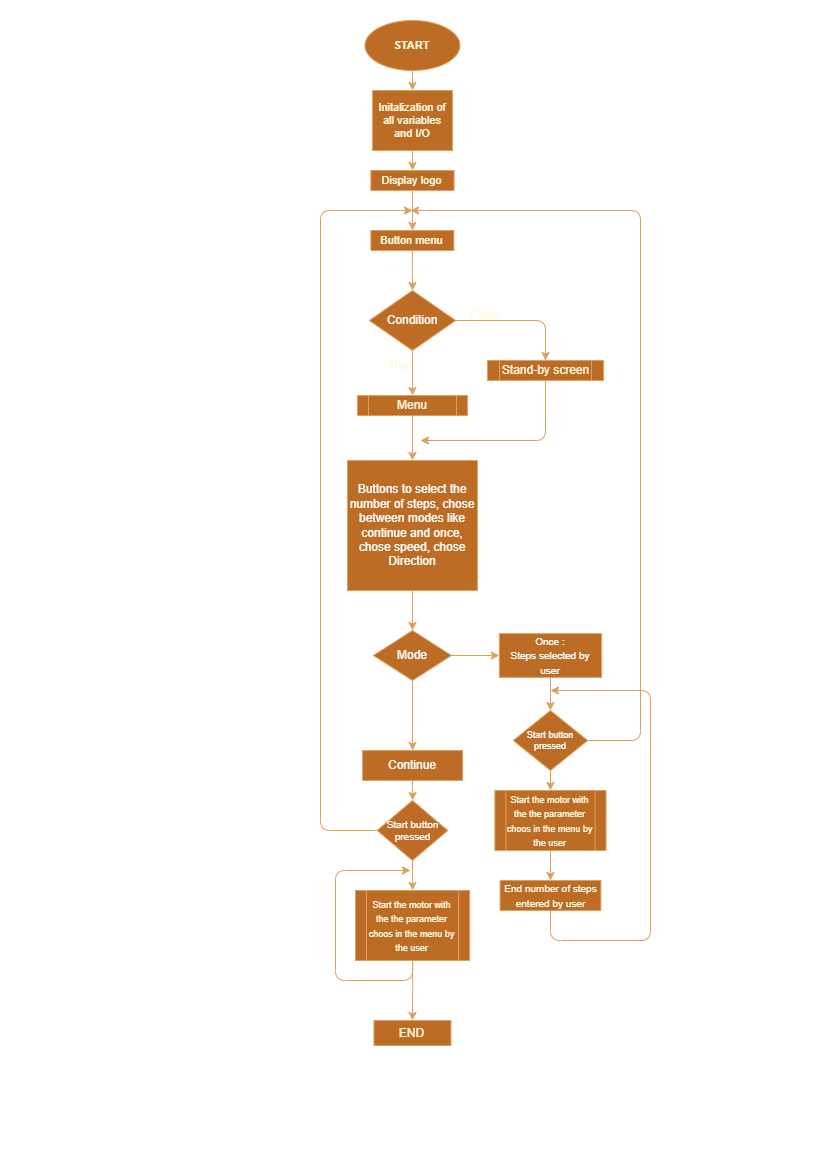

The diagram above was exported from draw.io. Its source (the exported page's mxGraphModel, read from the mxfile embedded in the PNG):
<mxGraphModel dx="1038" dy="688" grid="1" gridSize="10" guides="1" tooltips="1" connect="1" arrows="1" fold="1" page="1" pageScale="1" pageWidth="827" pageHeight="1169" background="#283618" math="0" shadow="0">
  <root>
    <mxCell id="0" />
    <mxCell id="1" parent="0" />
    <mxCell id="2rXwc3gRzdgm7L7Wrg-r-1" style="edgeStyle=orthogonalEdgeStyle;rounded=0;orthogonalLoop=1;jettySize=auto;html=1;exitX=0.5;exitY=1;exitDx=0;exitDy=0;entryX=0.5;entryY=0;entryDx=0;entryDy=0;fontSize=11;labelBackgroundColor=#283618;strokeColor=#DDA15E;fontColor=#FEFAE0;" edge="1" parent="1" source="2rXwc3gRzdgm7L7Wrg-r-2" target="2rXwc3gRzdgm7L7Wrg-r-4">
      <mxGeometry relative="1" as="geometry" />
    </mxCell>
    <mxCell id="2rXwc3gRzdgm7L7Wrg-r-2" value="&lt;b&gt;START&lt;/b&gt;" style="ellipse;whiteSpace=wrap;html=1;fontSize=11;fillColor=#BC6C25;strokeColor=#DDA15E;fontColor=#FEFAE0;" vertex="1" parent="1">
      <mxGeometry x="364.46999999999997" y="20" width="95" height="50" as="geometry" />
    </mxCell>
    <mxCell id="2rXwc3gRzdgm7L7Wrg-r-3" value="" style="edgeStyle=orthogonalEdgeStyle;rounded=1;sketch=0;orthogonalLoop=1;jettySize=auto;html=1;fontSize=9;fontColor=#FEFAE0;strokeColor=#DDA15E;fillColor=#BC6C25;labelBackgroundColor=#283618;" edge="1" parent="1" source="2rXwc3gRzdgm7L7Wrg-r-4" target="2rXwc3gRzdgm7L7Wrg-r-43">
      <mxGeometry relative="1" as="geometry" />
    </mxCell>
    <mxCell id="2rXwc3gRzdgm7L7Wrg-r-4" value="Initalization of all variables and I/O" style="rounded=0;whiteSpace=wrap;html=1;fontSize=11;fillColor=#BC6C25;strokeColor=#DDA15E;fontColor=#FEFAE0;" vertex="1" parent="1">
      <mxGeometry x="371.96999999999997" y="90" width="80" height="60" as="geometry" />
    </mxCell>
    <mxCell id="2rXwc3gRzdgm7L7Wrg-r-7" style="edgeStyle=none;rounded=1;sketch=0;orthogonalLoop=1;jettySize=auto;html=1;exitX=1;exitY=0.5;exitDx=0;exitDy=0;fontColor=#FEFAE0;strokeColor=#DDA15E;fillColor=#BC6C25;labelBackgroundColor=#283618;" edge="1" parent="1" source="2rXwc3gRzdgm7L7Wrg-r-10" target="2rXwc3gRzdgm7L7Wrg-r-10">
      <mxGeometry relative="1" as="geometry">
        <mxPoint x="461.16333333333347" y="412.66666666666674" as="targetPoint" />
      </mxGeometry>
    </mxCell>
    <mxCell id="2rXwc3gRzdgm7L7Wrg-r-45" style="edgeStyle=orthogonalEdgeStyle;curved=0;rounded=1;sketch=0;orthogonalLoop=1;jettySize=auto;html=1;exitX=1;exitY=0.5;exitDx=0;exitDy=0;entryX=0.5;entryY=0;entryDx=0;entryDy=0;fontColor=#FFFFFF;strokeColor=#DDA15E;fillColor=#BC6C25;" edge="1" parent="1" source="2rXwc3gRzdgm7L7Wrg-r-10" target="2rXwc3gRzdgm7L7Wrg-r-18">
      <mxGeometry relative="1" as="geometry" />
    </mxCell>
    <mxCell id="2rXwc3gRzdgm7L7Wrg-r-46" style="edgeStyle=orthogonalEdgeStyle;curved=0;rounded=1;sketch=0;orthogonalLoop=1;jettySize=auto;html=1;exitX=0.5;exitY=1;exitDx=0;exitDy=0;fontColor=#FFFFFF;strokeColor=#DDA15E;fillColor=#BC6C25;entryX=0.5;entryY=0;entryDx=0;entryDy=0;" edge="1" parent="1" source="2rXwc3gRzdgm7L7Wrg-r-10" target="2rXwc3gRzdgm7L7Wrg-r-16">
      <mxGeometry relative="1" as="geometry">
        <mxPoint x="410.8755172413793" y="480" as="targetPoint" />
      </mxGeometry>
    </mxCell>
    <mxCell id="2rXwc3gRzdgm7L7Wrg-r-10" value="&lt;font color=&quot;#ffffff&quot;&gt;Condition&lt;/font&gt;" style="rhombus;whiteSpace=wrap;html=1;fillColor=#BC6C25;strokeColor=#DDA15E;fontColor=#FEFAE0;sketch=0;fillStyle=solid;rounded=0;" vertex="1" parent="1">
      <mxGeometry x="368.85" y="290" width="86.24" height="60" as="geometry" />
    </mxCell>
    <mxCell id="2rXwc3gRzdgm7L7Wrg-r-52" value="" style="edgeStyle=orthogonalEdgeStyle;curved=0;rounded=1;sketch=0;orthogonalLoop=1;jettySize=auto;html=1;fontColor=#FFFFFF;strokeColor=#DDA15E;fillColor=#BC6C25;" edge="1" parent="1" source="2rXwc3gRzdgm7L7Wrg-r-16" target="2rXwc3gRzdgm7L7Wrg-r-51">
      <mxGeometry relative="1" as="geometry" />
    </mxCell>
    <mxCell id="2rXwc3gRzdgm7L7Wrg-r-16" value="Menu" style="shape=process;whiteSpace=wrap;html=1;backgroundOutline=1;rounded=0;sketch=0;fontColor=#FEFAE0;strokeColor=#DDA15E;fillColor=#BC6C25;" vertex="1" parent="1">
      <mxGeometry x="356.96999999999997" y="395" width="110" height="20" as="geometry" />
    </mxCell>
    <mxCell id="2rXwc3gRzdgm7L7Wrg-r-17" style="edgeStyle=orthogonalEdgeStyle;rounded=1;sketch=0;orthogonalLoop=1;jettySize=auto;html=1;exitX=0.5;exitY=1;exitDx=0;exitDy=0;fontSize=9;fontColor=#FEFAE0;strokeColor=#DDA15E;fillColor=#BC6C25;labelBackgroundColor=#283618;" edge="1" parent="1" source="2rXwc3gRzdgm7L7Wrg-r-18">
      <mxGeometry relative="1" as="geometry">
        <mxPoint x="420" y="440" as="targetPoint" />
        <Array as="points">
          <mxPoint x="545" y="440" />
          <mxPoint x="420" y="440" />
        </Array>
      </mxGeometry>
    </mxCell>
    <mxCell id="2rXwc3gRzdgm7L7Wrg-r-18" value="Stand-by screen" style="shape=process;whiteSpace=wrap;html=1;backgroundOutline=1;rounded=0;sketch=0;fontColor=#FEFAE0;strokeColor=#DDA15E;fillColor=#BC6C25;" vertex="1" parent="1">
      <mxGeometry x="486.97" y="360" width="116.08" height="20" as="geometry" />
    </mxCell>
    <mxCell id="2rXwc3gRzdgm7L7Wrg-r-34" value="True" style="text;html=1;strokeColor=none;fillColor=none;align=center;verticalAlign=middle;whiteSpace=wrap;rounded=0;sketch=0;fontColor=#FEFAE0;" vertex="1" parent="1">
      <mxGeometry x="370.36999999999995" y="350" width="60" height="30" as="geometry" />
    </mxCell>
    <mxCell id="2rXwc3gRzdgm7L7Wrg-r-35" value="False" style="text;html=1;strokeColor=none;fillColor=none;align=center;verticalAlign=middle;whiteSpace=wrap;rounded=0;sketch=0;fontColor=#FEFAE0;" vertex="1" parent="1">
      <mxGeometry x="455.09000000000003" y="300" width="60" height="30" as="geometry" />
    </mxCell>
    <mxCell id="2rXwc3gRzdgm7L7Wrg-r-98" style="edgeStyle=orthogonalEdgeStyle;curved=0;rounded=1;sketch=0;orthogonalLoop=1;jettySize=auto;html=1;exitX=0.5;exitY=1;exitDx=0;exitDy=0;entryX=0.5;entryY=0;entryDx=0;entryDy=0;fontSize=9;fontColor=#FFFFFF;strokeColor=#DDA15E;fillColor=#BC6C25;" edge="1" parent="1" source="2rXwc3gRzdgm7L7Wrg-r-38" target="2rXwc3gRzdgm7L7Wrg-r-70">
      <mxGeometry relative="1" as="geometry" />
    </mxCell>
    <mxCell id="2rXwc3gRzdgm7L7Wrg-r-38" value="&lt;font style=&quot;font-size: 9px;&quot;&gt;Start the motor with the the parameter choos in the menu by the user&lt;br&gt;&lt;/font&gt;" style="shape=process;whiteSpace=wrap;html=1;backgroundOutline=1;rounded=0;sketch=0;fontColor=#FEFAE0;strokeColor=#DDA15E;fillColor=#BC6C25;" vertex="1" parent="1">
      <mxGeometry x="494.40000000000003" y="790" width="111.12" height="60" as="geometry" />
    </mxCell>
    <mxCell id="2rXwc3gRzdgm7L7Wrg-r-58" value="" style="edgeStyle=orthogonalEdgeStyle;curved=0;rounded=1;sketch=0;orthogonalLoop=1;jettySize=auto;html=1;fontColor=#FFFFFF;strokeColor=#DDA15E;fillColor=#BC6C25;" edge="1" parent="1" source="2rXwc3gRzdgm7L7Wrg-r-43" target="2rXwc3gRzdgm7L7Wrg-r-57">
      <mxGeometry relative="1" as="geometry" />
    </mxCell>
    <mxCell id="2rXwc3gRzdgm7L7Wrg-r-43" value="Display logo" style="whiteSpace=wrap;html=1;fontSize=11;fillColor=#BC6C25;strokeColor=#DDA15E;fontColor=#FEFAE0;rounded=0;" vertex="1" parent="1">
      <mxGeometry x="370.37" y="170" width="83.21" height="20" as="geometry" />
    </mxCell>
    <mxCell id="2rXwc3gRzdgm7L7Wrg-r-61" value="" style="edgeStyle=orthogonalEdgeStyle;curved=0;rounded=1;sketch=0;orthogonalLoop=1;jettySize=auto;html=1;fontColor=#FFFFFF;strokeColor=#DDA15E;fillColor=#BC6C25;" edge="1" parent="1" source="2rXwc3gRzdgm7L7Wrg-r-51" target="2rXwc3gRzdgm7L7Wrg-r-60">
      <mxGeometry relative="1" as="geometry" />
    </mxCell>
    <mxCell id="2rXwc3gRzdgm7L7Wrg-r-51" value="Buttons to select the number of steps, chose between modes like continue and once, chose speed, chose Direction" style="whiteSpace=wrap;html=1;aspect=fixed;rounded=0;sketch=0;fontColor=#FFFFFF;strokeColor=#DDA15E;fillColor=#BC6C25;" vertex="1" parent="1">
      <mxGeometry x="346.97" y="460" width="130" height="130" as="geometry" />
    </mxCell>
    <mxCell id="2rXwc3gRzdgm7L7Wrg-r-59" value="" style="edgeStyle=orthogonalEdgeStyle;curved=0;rounded=1;sketch=0;orthogonalLoop=1;jettySize=auto;html=1;fontColor=#FFFFFF;strokeColor=#DDA15E;fillColor=#BC6C25;" edge="1" parent="1" source="2rXwc3gRzdgm7L7Wrg-r-57" target="2rXwc3gRzdgm7L7Wrg-r-10">
      <mxGeometry relative="1" as="geometry" />
    </mxCell>
    <mxCell id="2rXwc3gRzdgm7L7Wrg-r-57" value="Button menu" style="whiteSpace=wrap;html=1;fontSize=11;fillColor=#BC6C25;strokeColor=#DDA15E;fontColor=#FEFAE0;rounded=0;" vertex="1" parent="1">
      <mxGeometry x="370.37" y="230" width="83.02" height="20" as="geometry" />
    </mxCell>
    <mxCell id="2rXwc3gRzdgm7L7Wrg-r-63" value="" style="edgeStyle=orthogonalEdgeStyle;curved=0;rounded=1;sketch=0;orthogonalLoop=1;jettySize=auto;html=1;fontColor=#FFFFFF;strokeColor=#DDA15E;fillColor=#BC6C25;" edge="1" parent="1" source="2rXwc3gRzdgm7L7Wrg-r-60" target="2rXwc3gRzdgm7L7Wrg-r-62">
      <mxGeometry relative="1" as="geometry" />
    </mxCell>
    <mxCell id="2rXwc3gRzdgm7L7Wrg-r-82" style="edgeStyle=orthogonalEdgeStyle;curved=0;rounded=1;sketch=0;orthogonalLoop=1;jettySize=auto;html=1;exitX=0.5;exitY=1;exitDx=0;exitDy=0;entryX=0.5;entryY=0;entryDx=0;entryDy=0;fontSize=10;fontColor=#FFFFFF;strokeColor=#DDA15E;fillColor=#BC6C25;" edge="1" parent="1" source="2rXwc3gRzdgm7L7Wrg-r-60" target="2rXwc3gRzdgm7L7Wrg-r-67">
      <mxGeometry relative="1" as="geometry">
        <Array as="points">
          <mxPoint x="412" y="710" />
          <mxPoint x="412" y="710" />
        </Array>
      </mxGeometry>
    </mxCell>
    <mxCell id="2rXwc3gRzdgm7L7Wrg-r-60" value="Mode" style="rhombus;whiteSpace=wrap;html=1;fillColor=#BC6C25;strokeColor=#DDA15E;fontColor=#FFFFFF;rounded=0;sketch=0;" vertex="1" parent="1">
      <mxGeometry x="372.95" y="630" width="78.03" height="50" as="geometry" />
    </mxCell>
    <mxCell id="2rXwc3gRzdgm7L7Wrg-r-95" style="edgeStyle=orthogonalEdgeStyle;curved=0;rounded=1;sketch=0;orthogonalLoop=1;jettySize=auto;html=1;exitX=0.5;exitY=1;exitDx=0;exitDy=0;entryX=0.5;entryY=0;entryDx=0;entryDy=0;fontSize=9;fontColor=#FFFFFF;strokeColor=#DDA15E;fillColor=#BC6C25;" edge="1" parent="1" source="2rXwc3gRzdgm7L7Wrg-r-62" target="2rXwc3gRzdgm7L7Wrg-r-94">
      <mxGeometry relative="1" as="geometry" />
    </mxCell>
    <mxCell id="2rXwc3gRzdgm7L7Wrg-r-62" value="&lt;font style=&quot;font-size: 10px;&quot;&gt;Once :&lt;br&gt;Steps selected by user&lt;/font&gt;" style="whiteSpace=wrap;html=1;fillColor=#BC6C25;strokeColor=#DDA15E;fontColor=#FFFFFF;rounded=0;sketch=0;" vertex="1" parent="1">
      <mxGeometry x="498.82000000000005" y="633.13" width="102.28" height="43.75" as="geometry" />
    </mxCell>
    <mxCell id="2rXwc3gRzdgm7L7Wrg-r-91" value="" style="edgeStyle=orthogonalEdgeStyle;curved=0;rounded=1;sketch=0;orthogonalLoop=1;jettySize=auto;html=1;fontSize=9;fontColor=#FFFFFF;strokeColor=#DDA15E;fillColor=#BC6C25;" edge="1" parent="1" source="2rXwc3gRzdgm7L7Wrg-r-67" target="2rXwc3gRzdgm7L7Wrg-r-90">
      <mxGeometry relative="1" as="geometry" />
    </mxCell>
    <mxCell id="2rXwc3gRzdgm7L7Wrg-r-67" value="Continue" style="whiteSpace=wrap;html=1;fillColor=#BC6C25;strokeColor=#DDA15E;fontColor=#FFFFFF;rounded=0;sketch=0;" vertex="1" parent="1">
      <mxGeometry x="362.07" y="750" width="100" height="30" as="geometry" />
    </mxCell>
    <mxCell id="2rXwc3gRzdgm7L7Wrg-r-77" style="edgeStyle=orthogonalEdgeStyle;curved=0;rounded=1;sketch=0;orthogonalLoop=1;jettySize=auto;html=1;exitX=0.5;exitY=1;exitDx=0;exitDy=0;fontSize=10;fontColor=#FFFFFF;strokeColor=#DDA15E;fillColor=#BC6C25;" edge="1" parent="1" source="2rXwc3gRzdgm7L7Wrg-r-70">
      <mxGeometry relative="1" as="geometry">
        <mxPoint x="550" y="690" as="targetPoint" />
        <Array as="points">
          <mxPoint x="550" y="940" />
          <mxPoint x="650" y="940" />
          <mxPoint x="650" y="690" />
        </Array>
      </mxGeometry>
    </mxCell>
    <mxCell id="2rXwc3gRzdgm7L7Wrg-r-70" value="&lt;font style=&quot;font-size: 10px;&quot;&gt;End number of steps entered by user&lt;/font&gt;" style="whiteSpace=wrap;html=1;fillColor=#BC6C25;strokeColor=#DDA15E;fontColor=#FEFAE0;rounded=0;sketch=0;" vertex="1" parent="1">
      <mxGeometry x="499.57" y="880" width="100.79" height="30" as="geometry" />
    </mxCell>
    <mxCell id="2rXwc3gRzdgm7L7Wrg-r-80" value="" style="edgeStyle=orthogonalEdgeStyle;curved=0;rounded=1;sketch=0;orthogonalLoop=1;jettySize=auto;html=1;fontSize=10;fontColor=#FFFFFF;strokeColor=#DDA15E;fillColor=#BC6C25;" edge="1" parent="1" source="2rXwc3gRzdgm7L7Wrg-r-72" target="2rXwc3gRzdgm7L7Wrg-r-79">
      <mxGeometry relative="1" as="geometry" />
    </mxCell>
    <mxCell id="2rXwc3gRzdgm7L7Wrg-r-84" style="edgeStyle=orthogonalEdgeStyle;curved=0;rounded=1;sketch=0;orthogonalLoop=1;jettySize=auto;html=1;exitX=0.5;exitY=1;exitDx=0;exitDy=0;fontSize=10;fontColor=#FFFFFF;strokeColor=#DDA15E;fillColor=#BC6C25;" edge="1" parent="1" source="2rXwc3gRzdgm7L7Wrg-r-72">
      <mxGeometry relative="1" as="geometry">
        <mxPoint x="410" y="870" as="targetPoint" />
      </mxGeometry>
    </mxCell>
    <mxCell id="2rXwc3gRzdgm7L7Wrg-r-72" value="&lt;font style=&quot;font-size: 9px;&quot;&gt;Start the motor with the the parameter choos in the menu by the user&lt;br&gt;&lt;/font&gt;" style="shape=process;whiteSpace=wrap;html=1;backgroundOutline=1;rounded=0;sketch=0;fontColor=#FEFAE0;strokeColor=#DDA15E;fillColor=#BC6C25;" vertex="1" parent="1">
      <mxGeometry x="354.98999999999995" y="890" width="114.17" height="70" as="geometry" />
    </mxCell>
    <mxCell id="2rXwc3gRzdgm7L7Wrg-r-79" value="END" style="whiteSpace=wrap;html=1;fillColor=#BC6C25;strokeColor=#DDA15E;fontColor=#FEFAE0;rounded=0;sketch=0;" vertex="1" parent="1">
      <mxGeometry x="373.46999999999997" y="1020" width="76.99" height="25" as="geometry" />
    </mxCell>
    <mxCell id="2rXwc3gRzdgm7L7Wrg-r-92" value="" style="edgeStyle=orthogonalEdgeStyle;curved=0;rounded=1;sketch=0;orthogonalLoop=1;jettySize=auto;html=1;fontSize=9;fontColor=#FFFFFF;strokeColor=#DDA15E;fillColor=#BC6C25;" edge="1" parent="1" source="2rXwc3gRzdgm7L7Wrg-r-90" target="2rXwc3gRzdgm7L7Wrg-r-72">
      <mxGeometry relative="1" as="geometry" />
    </mxCell>
    <mxCell id="2rXwc3gRzdgm7L7Wrg-r-93" style="edgeStyle=orthogonalEdgeStyle;curved=0;rounded=1;sketch=0;orthogonalLoop=1;jettySize=auto;html=1;exitX=0;exitY=0.5;exitDx=0;exitDy=0;fontSize=9;fontColor=#FFFFFF;strokeColor=#DDA15E;fillColor=#BC6C25;" edge="1" parent="1" source="2rXwc3gRzdgm7L7Wrg-r-90">
      <mxGeometry relative="1" as="geometry">
        <mxPoint x="412" y="210" as="targetPoint" />
        <Array as="points">
          <mxPoint x="320" y="830" />
          <mxPoint x="320" y="210" />
          <mxPoint x="410" y="210" />
        </Array>
      </mxGeometry>
    </mxCell>
    <mxCell id="2rXwc3gRzdgm7L7Wrg-r-90" value="&lt;span style=&quot;font-size: 10px;&quot;&gt;Start button pressed&lt;/span&gt;" style="rhombus;whiteSpace=wrap;html=1;rounded=0;sketch=0;fontSize=9;fontColor=#FFFFFF;strokeColor=#DDA15E;fillColor=#BC6C25;" vertex="1" parent="1">
      <mxGeometry x="376.70000000000005" y="800" width="70.53" height="60" as="geometry" />
    </mxCell>
    <mxCell id="2rXwc3gRzdgm7L7Wrg-r-97" style="edgeStyle=orthogonalEdgeStyle;curved=0;rounded=1;sketch=0;orthogonalLoop=1;jettySize=auto;html=1;entryX=0.5;entryY=0;entryDx=0;entryDy=0;fontSize=9;fontColor=#FFFFFF;strokeColor=#DDA15E;fillColor=#BC6C25;" edge="1" parent="1" source="2rXwc3gRzdgm7L7Wrg-r-94" target="2rXwc3gRzdgm7L7Wrg-r-38">
      <mxGeometry relative="1" as="geometry" />
    </mxCell>
    <mxCell id="2rXwc3gRzdgm7L7Wrg-r-99" style="edgeStyle=orthogonalEdgeStyle;curved=0;rounded=1;sketch=0;orthogonalLoop=1;jettySize=auto;html=1;exitX=1;exitY=0.5;exitDx=0;exitDy=0;fontSize=9;fontColor=#FFFFFF;strokeColor=#DDA15E;fillColor=#BC6C25;" edge="1" parent="1" source="2rXwc3gRzdgm7L7Wrg-r-94">
      <mxGeometry relative="1" as="geometry">
        <mxPoint x="410" y="210" as="targetPoint" />
        <Array as="points">
          <mxPoint x="640" y="740" />
          <mxPoint x="640" y="210" />
        </Array>
      </mxGeometry>
    </mxCell>
    <mxCell id="2rXwc3gRzdgm7L7Wrg-r-94" value="Start button&lt;br&gt;pressed" style="rhombus;whiteSpace=wrap;html=1;rounded=0;sketch=0;fontSize=9;fontColor=#FFFFFF;strokeColor=#DDA15E;fillColor=#BC6C25;" vertex="1" parent="1">
      <mxGeometry x="512.85" y="710" width="74.22" height="60" as="geometry" />
    </mxCell>
  </root>
</mxGraphModel>